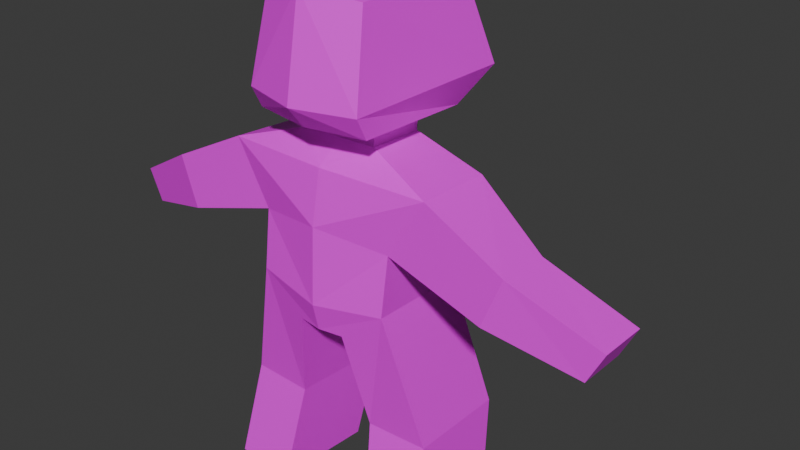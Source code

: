 # Source: character.blend  (saved by Blender 4.4.32; exported with 4.5.12 LTS)
import bpy
from mathutils import Matrix  # noqa: F401  (used for matrix-valued properties, if any)

bpy.ops.wm.read_factory_settings(use_empty=True)
scene = bpy.context.scene
scene.name = 'Scene'

# ---- collections
col_collection = bpy.data.collections.new('Collection'); scene.collection.children.link(col_collection)

# ---- images (referenced by path relative to the original .blend; pixels are not part of the script)
import os
ASSET_DIR = os.environ.get("B2B_ASSET_DIR", "")  # directory of the original .blend (textures are referenced by path, not embedded)
HERE = os.path.dirname(os.path.abspath(__file__))  # packed textures are extracted next to this script under _unpacked/

def load_image(name, relpath, width, height, colorspace="sRGB"):
    """Load a texture the original file referenced (path relative to the .blend, or extracted next to this script)."""
    p = next((c for c in (os.path.join(HERE, relpath), os.path.join(ASSET_DIR, relpath)) if relpath and os.path.exists(c)), "")
    if p:
        img = bpy.data.images.load(p, check_existing=True)
        img.name = name
    else:  # same state as the original file: an image datablock whose file is absent (Cycles renders it pink)
        img = bpy.data.images.new(name, width, height)
        img.source = "FILE"
        img.filepath = "//" + (relpath or name)
    img.colorspace_settings.name = colorspace
    return img
img_skin_human_png = load_image('skin-human.png', 'skin-human.png', 1024, 1024, 'sRGB')

# ---- materials (node trees are filled in below, after node groups)
mat_material = bpy.data.materials.new('Material')
mat_material.alpha_threshold = 0.0
mat_material.roughness = 0.5
mat_material.line_color = (0.0, 0.0, 0.0, 1.0)

# ---- material node trees
mat_material.use_nodes = True; mat_material.node_tree.nodes.clear()
_N = mat_material.node_tree.nodes; _L = mat_material.node_tree.links
n0 = _N.new('ShaderNodeOutputMaterial'); n0.name = 'Material Output'; n0.location = (300, 300)
n1 = _N.new('ShaderNodeBsdfPrincipled'); n1.name = 'Principled BSDF'; n1.location = (10, 300)
n1.inputs[3].default_value = 1.45
n2 = _N.new('ShaderNodeTexImage'); n2.name = 'Image Texture'; n2.location = (-284, 266)
n2.image = img_skin_human_png
n2.interpolation = 'Closest'
_L.new(n1.outputs[0], n0.inputs[0])
_L.new(n2.outputs[0], n1.inputs[0])
n0.is_active_output = True

# ---- world
world_world = bpy.data.worlds.new('World'); scene.world = world_world
world_world.use_nodes = True; world_world.node_tree.nodes.clear()
_N = world_world.node_tree.nodes; _L = world_world.node_tree.links
n0 = _N.new('ShaderNodeOutputWorld'); n0.name = 'World Output'; n0.location = (300, 300)
n1 = _N.new('ShaderNodeBackground'); n1.name = 'Background'; n1.location = (10, 300)
n1.inputs[0].default_value = (0.05088, 0.05088, 0.05088, 1.0)
_L.new(n1.outputs[0], n0.inputs[0])
n0.is_active_output = True
world_world.color = (0.05088, 0.05088, 0.05088)
world_world.sun_shadow_jitter_overblur = 0.0

# ---- meshes
me_cube_001 = bpy.data.meshes.new('Cube.001')
me_cube_001.from_pydata([(0.0, 0.3293, 1.388), (0.0, -0.3147, 1.348), (0.1904, -0.2596, 1.348), (0.234, 0.2671, 1.366), (0.1904, -0.2249, 1.279), (0.1643, -0.2009, 1.628), (0.1747, 0.1778, 1.256), (0.1874, 0.1778, 1.642), (0.0, 0.2424, 1.256), (0.0, 0.2424, 1.691), (0.0, -0.2596, 1.279), (0.0, -0.2596, 1.655), (0.1186, -0.1109, 1.272), (0.1136, 0.0789, 1.262), (0.0, -0.1176, 1.272), (0.0, 0.1034, 1.262), (0.1183, -0.1142, 1.206), (0.1134, 0.07559, 1.195), (0.0, -0.1209, 1.206), (0.0, 0.1001, 1.195), (0.3452, -0.1818, 1.138), (0.3371, 0.08081, 1.122), (0.0, -0.2066, 1.144), (0.0, 0.1863, 1.07), (0.2278, -0.188, 0.9428), (0.2197, 0.1231, 0.9722), (0.0, -0.2393, 0.9749), (0.0, 0.2046, 0.9273), (0.2248, -0.214, 0.7564), (0.216, 0.1235, 0.7383), (0.0, -0.2518, 0.7306), (0.0, 0.192, 0.7086), (0.07916, -0.2197, 0.6416), (0.07037, 0.1179, 0.6236), (0.0, -0.2315, 0.6416), (0.0, 0.1614, 0.6236), (0.6035, -0.1899, 1.009), (0.5954, -0.002272, 0.9928), (0.5415, -0.196, 0.8484), (0.5334, -0.008428, 0.8318), (0.8665, -0.1176, 0.8624), (0.8598, 0.06172, 0.8488), (0.8156, -0.1212, 0.7604), (0.8089, 0.05817, 0.7468), (0.336, -0.1605, 0.3338), (0.3272, 0.177, 0.3157), (0.135, -0.1662, 0.3309), (0.1262, 0.1713, 0.3129), (0.3706, -0.2288, 0.01609), (0.3619, 0.1087, -0.001976), (0.1697, -0.2345, 0.01322), (0.1609, 0.103, -0.004841)], [], [(8, 6, 13, 15), (0, 9, 7, 3), (3, 7, 5, 2), (13, 12, 16, 17), (6, 4, 12, 13), (8, 0, 3, 6), (7, 9, 11, 5), (6, 3, 2, 4), (2, 5, 11, 1), (4, 2, 1, 10), (4, 10, 14, 12), (19, 17, 21, 23), (12, 14, 18, 16), (15, 13, 17, 19), (23, 21, 25, 27), (17, 16, 20, 21), (16, 18, 22, 20), (27, 25, 29, 31), (20, 24, 38, 36), (20, 22, 26, 24), (28, 30, 34, 32), (25, 24, 28, 29), (24, 26, 30, 28), (35, 33, 32, 34), (31, 29, 33, 35), (33, 29, 45, 47), (37, 36, 40, 41), (21, 20, 36, 37), (25, 21, 37, 39), (24, 25, 39, 38), (41, 40, 42, 43), (36, 38, 42, 40), (38, 39, 43, 42), (39, 37, 41, 43), (44, 46, 50, 48), (29, 28, 44, 45), (28, 32, 46, 44), (32, 33, 47, 46), (49, 48, 50, 51), (45, 44, 48, 49), (47, 45, 49, 51), (46, 47, 51, 50)])
_uv = me_cube_001.uv_layers.new(name='UVMap')
_uv.uv.foreach_set('vector', [0.03125, 0.9062, 0.03125, 0.9062, 0.03125, 0.9062, 0.03125, 0.9062, 0.2188, 0.8438, 0.2188, 1.0, 0.375, 1.0, 0.375, 0.8438, 0.9062, 0.8438, 0.9062, 1.0, 0.625, 1.0, 0.625, 0.8438, 0.03125, 0.9062, 0.03125, 0.9062, 0.03125, 0.9062, 0.03125, 0.9062, 0.03125, 0.9062, 0.03125, 0.9062, 0.03125, 0.9062, 0.03125, 0.9062, 0.2188, 0.7812, 0.2188, 0.8438, 0.375, 0.8438, 0.375, 0.7812, 0.03125, 0.9688, 0.03125, 0.9688, 0.03125, 0.9688, 0.03125, 0.9688, 0.9062, 0.7812, 0.9062, 0.8438, 0.625, 0.8438, 0.625, 0.7812, 0.03125, 0.9688, 0.03125, 0.9688, 0.03125, 0.9688, 0.03125, 0.9688, 0.03125, 0.9688, 0.03125, 0.9688, 0.03125, 0.9688, 0.03125, 0.9688, 0.03125, 0.9062, 0.03125, 0.9062, 0.03125, 0.9062, 0.03125, 0.9062, 0.3438, 0.5625, 0.4062, 0.5625, 0.4375, 0.5, 0.3438, 0.5, 0.03125, 0.9062, 0.03125, 0.9062, 0.03125, 0.9062, 0.03125, 0.9062, 0.03125, 0.9062, 0.03125, 0.9062, 0.03125, 0.9062, 0.03125, 0.9062, 0.375, 0.5312, 0.4688, 0.5312, 0.4688, 0.4688, 0.375, 0.4688, 0.375, 0.625, 0.375, 0.5312, 0.4688, 0.5, 0.4688, 0.625, 0.3438, 0.6562, 0.3125, 0.6562, 0.3125, 0.625, 0.4688, 0.6562, 0.375, 0.625, 0.4688, 0.625, 0.4688, 0.4688, 0.375, 0.4688, 0.7188, 0.4062, 0.7188, 0.3125, 0.9375, 0.3125, 0.9375, 0.4062, 0.4688, 0.7188, 0.3125, 0.7188, 0.3125, 0.6562, 0.4375, 0.625, 0.4062, 0.5312, 0.3125, 0.5312, 0.3125, 0.4688, 0.3438, 0.4688, 0.4688, 0.5938, 0.3125, 0.5625, 0.3125, 0.5, 0.4688, 0.5, 0.4375, 0.625, 0.3125, 0.6562, 0.3125, 0.5312, 0.4062, 0.5312, 0.03125, 0.7188, 0.03125, 0.7188, 0.03125, 0.7188, 0.03125, 0.7188, 0.3438, 0.5625, 0.4688, 0.5625, 0.375, 0.5, 0.3438, 0.5, 0.03125, 0.4375, 0.1875, 0.4375, 0.1875, 0.25, 0.03125, 0.25, 0.7188, 0.25, 0.7188, 0.1562, 0.9062, 0.1562, 0.9062, 0.25, 0.7188, 0.4062, 0.7188, 0.3125, 0.9375, 0.3125, 0.9375, 0.4062, 0.25, 0.2812, 0.25, 0.4062, 0.4688, 0.4062, 0.4688, 0.2812, 0.7188, 0.3125, 0.7188, 0.4062, 0.9375, 0.4062, 0.9375, 0.3125, 0.03125, 0.7812, 0.03125, 0.7812, 0.03125, 0.7812, 0.03125, 0.7812, 0.7188, 0.25, 0.7188, 0.1562, 0.9062, 0.1562, 0.9062, 0.25, 0.7188, 0.1562, 0.7188, 0.25, 0.9062, 0.25, 0.9062, 0.1562, 0.25, 0.125, 0.25, 0.25, 0.4688, 0.25, 0.4688, 0.125, 0.6562, 0.25, 0.5, 0.25, 0.5, 0.0625, 0.6562, 0.0625, 0.6562, 0.4375, 0.5, 0.4375, 0.5, 0.25, 0.6562, 0.25, 0.6562, 0.4375, 0.5, 0.4375, 0.5, 0.25, 0.6562, 0.25, 0.5, 0.4375, 0.6562, 0.4375, 0.6562, 0.25, 0.5, 0.25, 0.03125, 0.9688, 0.03125, 0.9688, 0.03125, 0.9688, 0.03125, 0.9688, 0.6562, 0.25, 0.5, 0.25, 0.5, 0.0625, 0.6562, 0.0625, 0.03125, 0.25, 0.1875, 0.25, 0.1875, 0.0625, 0.03125, 0.0625, 0.5, 0.25, 0.6562, 0.25, 0.6562, 0.0625, 0.5, 0.0625])
me_cube_001.materials.append(mat_material)
me_cube_001.update()
arm_armature = bpy.data.armatures.new('Armature')  # bones are not reproduced

# ---- objects
ob_character = bpy.data.objects.new('Character', me_cube_001)
ob_armature = bpy.data.objects.new('Armature', arm_armature)

# ---- transforms, parenting, visibility, modifiers, constraints
ob_character.parent = ob_armature
ob_character.location = (0.0, 0.0, 0.0)
_vg = ob_character.vertex_groups.new(name='Torso')
for _i, _w in zip([0, 1, 2, 3, 4, 5, 6, 8, 10, 11, 12, 13, 14, 15, 16, 17, 18, 19, 20, 21, 22, 23, 24, 25, 26, 27, 28, 29, 30, 31, 32, 33, 34, 35, 47], [0.07474, 0.1183, 0.1073, 0.07136, 0.1773, 0.01759, 0.1527, 0.1589, 0.1843, 0.02259, 0.2926, 0.2789, 0.3146, 0.3534, 0.6694, 0.5863, 0.777, 0.7518, 0.03685, 0.0578, 0.7911, 0.7713, 0.08116, 0.1233, 0.6503, 0.7855, 0.02767, 0.1611, 0.1621, 0.8685, 0.09231, 0.863, 0.1194, 0.9273, 0.05367]): _vg.add([_i], _w, 'REPLACE')
_vg = ob_character.vertex_groups.new(name='Head')
for _i, _w in zip([0, 1, 2, 3, 4, 5, 6, 7, 8, 9, 10, 11, 12, 13, 14, 15, 16, 17, 18, 19, 22, 23, 26, 27], [0.9147, 0.8661, 0.8721, 0.9123, 0.7873, 0.9602, 0.8101, 0.9791, 0.8225, 0.9806, 0.7938, 0.9581, 0.6467, 0.6472, 0.658, 0.6204, 0.1814, 0.2135, 0.181, 0.2265, 0.07139, 0.08881, 0.00201, 0.005025]): _vg.add([_i], _w, 'REPLACE')
_vg = ob_character.vertex_groups.new(name='UpperArm.R')
for _i, _w in zip([4, 6, 12, 13, 16, 17, 18, 20, 21, 22, 23, 24, 25, 26, 27, 28, 29, 30, 31, 36, 37, 38, 39, 40, 41, 42], [0.01456, 0.01936, 0.05533, 0.06924, 0.1363, 0.1903, 0.01136, 0.9035, 0.8942, 0.07915, 0.1065, 0.7328, 0.7396, 0.1527, 0.1222, 0.09842, 0.08056, 0.04025, 0.009398, 0.5125, 0.7988, 0.4867, 0.1912, 0.03387, 0.01621, 0.0162]): _vg.add([_i], _w, 'REPLACE')
_vg = ob_character.vertex_groups.new(name='LowerArm.R')
for _i, _w in zip([20, 24, 25, 36, 37, 38, 39, 40, 41, 42, 43], [0.01128, 0.0386, 0.02593, 0.4863, 0.1955, 0.5101, 0.7974, 0.9578, 0.9666, 0.9666, 0.9873]): _vg.add([_i], _w, 'REPLACE')
_vg = ob_character.vertex_groups.new(name='UpperLeg.R')
for _i, _w in zip([22, 23, 24, 25, 26, 27, 28, 29, 30, 31, 32, 33, 34, 35, 44, 45, 46, 47, 49, 50, 51], [0.01198, 0.00148, 0.1231, 0.08396, 0.0917, 0.05544, 0.8014, 0.7215, 0.3835, 0.08936, 0.7587, 0.1151, 0.5546, 0.05557, 0.204, 0.499, 0.7771, 0.8483, 0.07363, 0.05444, 0.1171]): _vg.add([_i], _w, 'REPLACE')
_vg = ob_character.vertex_groups.new(name='LowerLeg.R')
for _i, _w in zip([28, 29, 44, 45, 46, 47, 48, 49, 50, 51], [0.00184, 0.003397, 0.6954, 0.4907, 0.1274, 0.08974, 0.04557, 0.805, 0.06328, 0.7741]): _vg.add([_i], _w, 'REPLACE')
_vg = ob_character.vertex_groups.new(name='UpperArm.L')
_vg = ob_character.vertex_groups.new(name='LowerArm.L')
_vg = ob_character.vertex_groups.new(name='UpperLeg.L')
for _i, _w in zip([26, 28, 30, 32, 34], [0.06615, 2.913e-05, 0.3877, 0.09822, 0.2817]): _vg.add([_i], _w, 'REPLACE')
_vg = ob_character.vertex_groups.new(name='LowerLeg.L')
_vg = ob_character.vertex_groups.new(name='IKLegTarget.R')
for _i, _w in zip([44, 46, 48, 49, 50, 51], [0.08616, 0.06826, 0.9427, 0.1196, 0.8801, 0.1025]): _vg.add([_i], _w, 'REPLACE')
_vg = ob_character.vertex_groups.new(name='IKLegTarget.L')
_m = ob_character.modifiers.new('Mirror', 'MIRROR')
_m.use_clip = True
_m = ob_character.modifiers.new('Armature', 'ARMATURE')
_m.object = ob_armature
ob_armature.location = (0.0, 0.0, 0.0)
ob_armature.show_in_front = True

# ---- collection membership
col_collection.objects.link(ob_character)
col_collection.objects.link(ob_armature)

# ---- scene / render settings (as saved in the file)
scene.frame_start = 0; scene.frame_end = 8; scene.frame_set(8)
scene.render.engine = 'BLENDER_EEVEE_NEXT'
bpy.context.view_layer.update()

# ---- added for rendering (the .blend has no active camera and no usable light): camera, sun
cam_auto = bpy.data.cameras.new('AutoCamera')
cam_auto.lens = 50.0
cam_auto.sensor_width = 36.0
cam_auto.clip_end = 1000.0
ob_auto_camera = bpy.data.objects.new('AutoCamera', cam_auto)
scene.collection.objects.link(ob_auto_camera)
ob_auto_camera.location = (1.92701, -2.17578, 2.37638)
ob_auto_camera.rotation_euler = (1.09748, -7.21219e-08, 0.694738)
scene.camera = ob_auto_camera
light_auto_sun = bpy.data.lights.new('AutoSun', 'SUN')
light_auto_sun.energy = 3.0
light_auto_sun.angle = 0.0523599
ob_auto_sun = bpy.data.objects.new('AutoSun', light_auto_sun)
scene.collection.objects.link(ob_auto_sun)
ob_auto_sun.rotation_euler = (0.872665, 0.174533, 0.523599)
bpy.context.view_layer.update()
